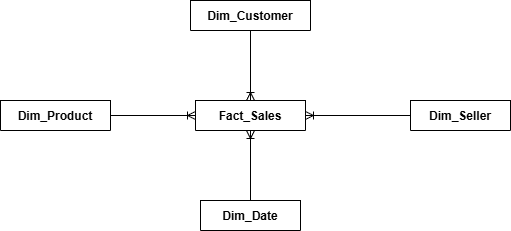

The diagram above was exported from draw.io. Its source (the exported page's mxGraphModel, read from the mxfile embedded in the PNG):
<mxGraphModel dx="1281" dy="626" grid="1" gridSize="10" guides="1" tooltips="1" connect="1" arrows="1" fold="1" page="1" pageScale="1" pageWidth="850" pageHeight="1100" math="0" shadow="0" extFonts="Permanent Marker^https://fonts.googleapis.com/css?family=Permanent+Marker">
  <root>
    <mxCell id="0" />
    <mxCell id="1" parent="0" />
    <mxCell id="C-vyLk0tnHw3VtMMgP7b-2" collapsed="1" parent="1" style="shape=table;startSize=30;container=1;collapsible=1;childLayout=tableLayout;fixedRows=1;rowLines=0;fontStyle=1;align=center;resizeLast=1;" value="Fact_Sales" vertex="1">
      <mxGeometry height="30" width="110" x="365" y="180" as="geometry">
        <mxRectangle height="130" width="250" x="450" y="120" as="alternateBounds" />
      </mxGeometry>
    </mxCell>
    <mxCell id="C-vyLk0tnHw3VtMMgP7b-3" parent="C-vyLk0tnHw3VtMMgP7b-2" style="shape=partialRectangle;collapsible=0;dropTarget=0;pointerEvents=0;fillColor=none;points=[[0,0.5],[1,0.5]];portConstraint=eastwest;top=0;left=0;right=0;bottom=1;" value="" vertex="1">
      <mxGeometry height="30" width="250" y="30" as="geometry" />
    </mxCell>
    <mxCell id="C-vyLk0tnHw3VtMMgP7b-4" parent="C-vyLk0tnHw3VtMMgP7b-3" style="shape=partialRectangle;overflow=hidden;connectable=0;fillColor=none;top=0;left=0;bottom=0;right=0;fontStyle=1;" value="PK" vertex="1">
      <mxGeometry height="30" width="30" as="geometry" />
    </mxCell>
    <mxCell id="C-vyLk0tnHw3VtMMgP7b-5" parent="C-vyLk0tnHw3VtMMgP7b-3" style="shape=partialRectangle;overflow=hidden;connectable=0;fillColor=none;top=0;left=0;bottom=0;right=0;align=left;spacingLeft=6;fontStyle=5;" value="order_id int NOT NULL " vertex="1">
      <mxGeometry height="30" width="220" x="30" as="geometry" />
    </mxCell>
    <mxCell id="C-vyLk0tnHw3VtMMgP7b-6" parent="C-vyLk0tnHw3VtMMgP7b-2" style="shape=partialRectangle;collapsible=0;dropTarget=0;pointerEvents=0;fillColor=none;points=[[0,0.5],[1,0.5]];portConstraint=eastwest;top=0;left=0;right=0;bottom=0;" value="" vertex="1">
      <mxGeometry height="30" width="250" y="60" as="geometry" />
    </mxCell>
    <mxCell id="C-vyLk0tnHw3VtMMgP7b-7" parent="C-vyLk0tnHw3VtMMgP7b-6" style="shape=partialRectangle;overflow=hidden;connectable=0;fillColor=none;top=0;left=0;bottom=0;right=0;" value="FK1" vertex="1">
      <mxGeometry height="30" width="30" as="geometry" />
    </mxCell>
    <mxCell id="C-vyLk0tnHw3VtMMgP7b-8" parent="C-vyLk0tnHw3VtMMgP7b-6" style="shape=partialRectangle;overflow=hidden;connectable=0;fillColor=none;top=0;left=0;bottom=0;right=0;align=left;spacingLeft=6;" value="customer_id int NOT NULL" vertex="1">
      <mxGeometry height="30" width="220" x="30" as="geometry" />
    </mxCell>
    <mxCell id="C-vyLk0tnHw3VtMMgP7b-9" parent="C-vyLk0tnHw3VtMMgP7b-2" style="shape=partialRectangle;collapsible=0;dropTarget=0;pointerEvents=0;fillColor=none;points=[[0,0.5],[1,0.5]];portConstraint=eastwest;top=0;left=0;right=0;bottom=0;" value="" vertex="1">
      <mxGeometry height="30" width="250" y="90" as="geometry" />
    </mxCell>
    <mxCell id="C-vyLk0tnHw3VtMMgP7b-10" parent="C-vyLk0tnHw3VtMMgP7b-9" style="shape=partialRectangle;overflow=hidden;connectable=0;fillColor=none;top=0;left=0;bottom=0;right=0;" value="" vertex="1">
      <mxGeometry height="30" width="30" as="geometry" />
    </mxCell>
    <mxCell id="C-vyLk0tnHw3VtMMgP7b-11" parent="C-vyLk0tnHw3VtMMgP7b-9" style="shape=partialRectangle;overflow=hidden;connectable=0;fillColor=none;top=0;left=0;bottom=0;right=0;align=left;spacingLeft=6;" value="order_date date NOT NULL" vertex="1">
      <mxGeometry height="30" width="220" x="30" as="geometry" />
    </mxCell>
    <mxCell id="C-vyLk0tnHw3VtMMgP7b-13" collapsed="1" parent="1" style="shape=table;startSize=30;container=1;collapsible=1;childLayout=tableLayout;fixedRows=1;rowLines=0;fontStyle=1;align=center;resizeLast=1;" value="Dim_Date" vertex="1">
      <mxGeometry height="30" width="100" x="370" y="280" as="geometry">
        <mxRectangle height="130" width="250" x="450" y="280" as="alternateBounds" />
      </mxGeometry>
    </mxCell>
    <mxCell id="C-vyLk0tnHw3VtMMgP7b-14" parent="C-vyLk0tnHw3VtMMgP7b-13" style="shape=partialRectangle;collapsible=0;dropTarget=0;pointerEvents=0;fillColor=none;points=[[0,0.5],[1,0.5]];portConstraint=eastwest;top=0;left=0;right=0;bottom=1;" value="" vertex="1">
      <mxGeometry height="30" width="250" y="30" as="geometry" />
    </mxCell>
    <mxCell id="C-vyLk0tnHw3VtMMgP7b-15" parent="C-vyLk0tnHw3VtMMgP7b-14" style="shape=partialRectangle;overflow=hidden;connectable=0;fillColor=none;top=0;left=0;bottom=0;right=0;fontStyle=1;" value="PK" vertex="1">
      <mxGeometry height="30" width="30" as="geometry" />
    </mxCell>
    <mxCell id="C-vyLk0tnHw3VtMMgP7b-16" parent="C-vyLk0tnHw3VtMMgP7b-14" style="shape=partialRectangle;overflow=hidden;connectable=0;fillColor=none;top=0;left=0;bottom=0;right=0;align=left;spacingLeft=6;fontStyle=5;" value="shipment_id int NOT NULL " vertex="1">
      <mxGeometry height="30" width="220" x="30" as="geometry" />
    </mxCell>
    <mxCell id="C-vyLk0tnHw3VtMMgP7b-17" parent="C-vyLk0tnHw3VtMMgP7b-13" style="shape=partialRectangle;collapsible=0;dropTarget=0;pointerEvents=0;fillColor=none;points=[[0,0.5],[1,0.5]];portConstraint=eastwest;top=0;left=0;right=0;bottom=0;" value="" vertex="1">
      <mxGeometry height="30" width="250" y="60" as="geometry" />
    </mxCell>
    <mxCell id="C-vyLk0tnHw3VtMMgP7b-18" parent="C-vyLk0tnHw3VtMMgP7b-17" style="shape=partialRectangle;overflow=hidden;connectable=0;fillColor=none;top=0;left=0;bottom=0;right=0;" value="FK1" vertex="1">
      <mxGeometry height="30" width="30" as="geometry" />
    </mxCell>
    <mxCell id="C-vyLk0tnHw3VtMMgP7b-19" parent="C-vyLk0tnHw3VtMMgP7b-17" style="shape=partialRectangle;overflow=hidden;connectable=0;fillColor=none;top=0;left=0;bottom=0;right=0;align=left;spacingLeft=6;" value="order_id int NOT NULL" vertex="1">
      <mxGeometry height="30" width="220" x="30" as="geometry" />
    </mxCell>
    <mxCell id="C-vyLk0tnHw3VtMMgP7b-20" parent="C-vyLk0tnHw3VtMMgP7b-13" style="shape=partialRectangle;collapsible=0;dropTarget=0;pointerEvents=0;fillColor=none;points=[[0,0.5],[1,0.5]];portConstraint=eastwest;top=0;left=0;right=0;bottom=0;" value="" vertex="1">
      <mxGeometry height="30" width="250" y="90" as="geometry" />
    </mxCell>
    <mxCell id="C-vyLk0tnHw3VtMMgP7b-21" parent="C-vyLk0tnHw3VtMMgP7b-20" style="shape=partialRectangle;overflow=hidden;connectable=0;fillColor=none;top=0;left=0;bottom=0;right=0;" value="" vertex="1">
      <mxGeometry height="30" width="30" as="geometry" />
    </mxCell>
    <mxCell id="C-vyLk0tnHw3VtMMgP7b-22" parent="C-vyLk0tnHw3VtMMgP7b-20" style="shape=partialRectangle;overflow=hidden;connectable=0;fillColor=none;top=0;left=0;bottom=0;right=0;align=left;spacingLeft=6;" value="shipment_date date NOT NULL" vertex="1">
      <mxGeometry height="30" width="220" x="30" as="geometry" />
    </mxCell>
    <mxCell id="C-vyLk0tnHw3VtMMgP7b-23" collapsed="1" parent="1" style="shape=table;startSize=30;container=1;collapsible=1;childLayout=tableLayout;fixedRows=1;rowLines=0;fontStyle=1;align=center;resizeLast=1;" value="Dim_Customer" vertex="1">
      <mxGeometry height="30" width="120" x="360" y="80" as="geometry">
        <mxRectangle height="100" width="250" x="120" y="120" as="alternateBounds" />
      </mxGeometry>
    </mxCell>
    <mxCell id="C-vyLk0tnHw3VtMMgP7b-24" parent="C-vyLk0tnHw3VtMMgP7b-23" style="shape=partialRectangle;collapsible=0;dropTarget=0;pointerEvents=0;fillColor=none;points=[[0,0.5],[1,0.5]];portConstraint=eastwest;top=0;left=0;right=0;bottom=1;" value="" vertex="1">
      <mxGeometry height="30" width="250" y="30" as="geometry" />
    </mxCell>
    <mxCell id="C-vyLk0tnHw3VtMMgP7b-25" parent="C-vyLk0tnHw3VtMMgP7b-24" style="shape=partialRectangle;overflow=hidden;connectable=0;fillColor=none;top=0;left=0;bottom=0;right=0;fontStyle=1;" value="PK" vertex="1">
      <mxGeometry height="30" width="30" as="geometry" />
    </mxCell>
    <mxCell id="C-vyLk0tnHw3VtMMgP7b-26" parent="C-vyLk0tnHw3VtMMgP7b-24" style="shape=partialRectangle;overflow=hidden;connectable=0;fillColor=none;top=0;left=0;bottom=0;right=0;align=left;spacingLeft=6;fontStyle=5;" value="customer_id int NOT NULL " vertex="1">
      <mxGeometry height="30" width="220" x="30" as="geometry" />
    </mxCell>
    <mxCell id="C-vyLk0tnHw3VtMMgP7b-27" parent="C-vyLk0tnHw3VtMMgP7b-23" style="shape=partialRectangle;collapsible=0;dropTarget=0;pointerEvents=0;fillColor=none;points=[[0,0.5],[1,0.5]];portConstraint=eastwest;top=0;left=0;right=0;bottom=0;" value="" vertex="1">
      <mxGeometry height="30" width="250" y="60" as="geometry" />
    </mxCell>
    <mxCell id="C-vyLk0tnHw3VtMMgP7b-28" parent="C-vyLk0tnHw3VtMMgP7b-27" style="shape=partialRectangle;overflow=hidden;connectable=0;fillColor=none;top=0;left=0;bottom=0;right=0;" value="" vertex="1">
      <mxGeometry height="30" width="30" as="geometry" />
    </mxCell>
    <mxCell id="C-vyLk0tnHw3VtMMgP7b-29" parent="C-vyLk0tnHw3VtMMgP7b-27" style="shape=partialRectangle;overflow=hidden;connectable=0;fillColor=none;top=0;left=0;bottom=0;right=0;align=left;spacingLeft=6;" value="customer_name char(50) NOT NULL" vertex="1">
      <mxGeometry height="30" width="220" x="30" as="geometry" />
    </mxCell>
    <mxCell id="ENXo2ClDwXwDxSqAJzqn-1" collapsed="1" parent="1" style="shape=table;startSize=30;container=1;collapsible=1;childLayout=tableLayout;fixedRows=1;rowLines=0;fontStyle=1;align=center;resizeLast=1;" value="Dim_Seller" vertex="1">
      <mxGeometry height="30" width="100" x="580" y="180" as="geometry">
        <mxRectangle height="130" width="250" x="450" y="120" as="alternateBounds" />
      </mxGeometry>
    </mxCell>
    <mxCell id="ENXo2ClDwXwDxSqAJzqn-2" parent="ENXo2ClDwXwDxSqAJzqn-1" style="shape=partialRectangle;collapsible=0;dropTarget=0;pointerEvents=0;fillColor=none;points=[[0,0.5],[1,0.5]];portConstraint=eastwest;top=0;left=0;right=0;bottom=1;" value="" vertex="1">
      <mxGeometry height="30" width="250" y="30" as="geometry" />
    </mxCell>
    <mxCell id="ENXo2ClDwXwDxSqAJzqn-3" parent="ENXo2ClDwXwDxSqAJzqn-2" style="shape=partialRectangle;overflow=hidden;connectable=0;fillColor=none;top=0;left=0;bottom=0;right=0;fontStyle=1;" value="PK" vertex="1">
      <mxGeometry height="30" width="30" as="geometry" />
    </mxCell>
    <mxCell id="ENXo2ClDwXwDxSqAJzqn-4" parent="ENXo2ClDwXwDxSqAJzqn-2" style="shape=partialRectangle;overflow=hidden;connectable=0;fillColor=none;top=0;left=0;bottom=0;right=0;align=left;spacingLeft=6;fontStyle=5;" value="order_id int NOT NULL " vertex="1">
      <mxGeometry height="30" width="220" x="30" as="geometry" />
    </mxCell>
    <mxCell id="ENXo2ClDwXwDxSqAJzqn-5" parent="ENXo2ClDwXwDxSqAJzqn-1" style="shape=partialRectangle;collapsible=0;dropTarget=0;pointerEvents=0;fillColor=none;points=[[0,0.5],[1,0.5]];portConstraint=eastwest;top=0;left=0;right=0;bottom=0;" value="" vertex="1">
      <mxGeometry height="30" width="250" y="60" as="geometry" />
    </mxCell>
    <mxCell id="ENXo2ClDwXwDxSqAJzqn-6" parent="ENXo2ClDwXwDxSqAJzqn-5" style="shape=partialRectangle;overflow=hidden;connectable=0;fillColor=none;top=0;left=0;bottom=0;right=0;" value="FK1" vertex="1">
      <mxGeometry height="30" width="30" as="geometry" />
    </mxCell>
    <mxCell id="ENXo2ClDwXwDxSqAJzqn-7" parent="ENXo2ClDwXwDxSqAJzqn-5" style="shape=partialRectangle;overflow=hidden;connectable=0;fillColor=none;top=0;left=0;bottom=0;right=0;align=left;spacingLeft=6;" value="customer_id int NOT NULL" vertex="1">
      <mxGeometry height="30" width="220" x="30" as="geometry" />
    </mxCell>
    <mxCell id="ENXo2ClDwXwDxSqAJzqn-8" parent="ENXo2ClDwXwDxSqAJzqn-1" style="shape=partialRectangle;collapsible=0;dropTarget=0;pointerEvents=0;fillColor=none;points=[[0,0.5],[1,0.5]];portConstraint=eastwest;top=0;left=0;right=0;bottom=0;" value="" vertex="1">
      <mxGeometry height="30" width="250" y="90" as="geometry" />
    </mxCell>
    <mxCell id="ENXo2ClDwXwDxSqAJzqn-9" parent="ENXo2ClDwXwDxSqAJzqn-8" style="shape=partialRectangle;overflow=hidden;connectable=0;fillColor=none;top=0;left=0;bottom=0;right=0;" value="" vertex="1">
      <mxGeometry height="30" width="30" as="geometry" />
    </mxCell>
    <mxCell id="ENXo2ClDwXwDxSqAJzqn-10" parent="ENXo2ClDwXwDxSqAJzqn-8" style="shape=partialRectangle;overflow=hidden;connectable=0;fillColor=none;top=0;left=0;bottom=0;right=0;align=left;spacingLeft=6;" value="order_date date NOT NULL" vertex="1">
      <mxGeometry height="30" width="220" x="30" as="geometry" />
    </mxCell>
    <mxCell id="ENXo2ClDwXwDxSqAJzqn-11" collapsed="1" parent="1" style="shape=table;startSize=30;container=1;collapsible=1;childLayout=tableLayout;fixedRows=1;rowLines=0;fontStyle=1;align=center;resizeLast=1;" value="Dim_Product" vertex="1">
      <mxGeometry height="30" width="110" x="170" y="180" as="geometry">
        <mxRectangle height="130" width="250" x="450" y="120" as="alternateBounds" />
      </mxGeometry>
    </mxCell>
    <mxCell id="ENXo2ClDwXwDxSqAJzqn-12" parent="ENXo2ClDwXwDxSqAJzqn-11" style="shape=partialRectangle;collapsible=0;dropTarget=0;pointerEvents=0;fillColor=none;points=[[0,0.5],[1,0.5]];portConstraint=eastwest;top=0;left=0;right=0;bottom=1;" value="" vertex="1">
      <mxGeometry height="30" width="250" y="30" as="geometry" />
    </mxCell>
    <mxCell id="ENXo2ClDwXwDxSqAJzqn-13" parent="ENXo2ClDwXwDxSqAJzqn-12" style="shape=partialRectangle;overflow=hidden;connectable=0;fillColor=none;top=0;left=0;bottom=0;right=0;fontStyle=1;" value="PK" vertex="1">
      <mxGeometry height="30" width="30" as="geometry" />
    </mxCell>
    <mxCell id="ENXo2ClDwXwDxSqAJzqn-14" parent="ENXo2ClDwXwDxSqAJzqn-12" style="shape=partialRectangle;overflow=hidden;connectable=0;fillColor=none;top=0;left=0;bottom=0;right=0;align=left;spacingLeft=6;fontStyle=5;" value="order_id int NOT NULL " vertex="1">
      <mxGeometry height="30" width="220" x="30" as="geometry" />
    </mxCell>
    <mxCell id="ENXo2ClDwXwDxSqAJzqn-15" parent="ENXo2ClDwXwDxSqAJzqn-11" style="shape=partialRectangle;collapsible=0;dropTarget=0;pointerEvents=0;fillColor=none;points=[[0,0.5],[1,0.5]];portConstraint=eastwest;top=0;left=0;right=0;bottom=0;" value="" vertex="1">
      <mxGeometry height="30" width="250" y="60" as="geometry" />
    </mxCell>
    <mxCell id="ENXo2ClDwXwDxSqAJzqn-16" parent="ENXo2ClDwXwDxSqAJzqn-15" style="shape=partialRectangle;overflow=hidden;connectable=0;fillColor=none;top=0;left=0;bottom=0;right=0;" value="FK1" vertex="1">
      <mxGeometry height="30" width="30" as="geometry" />
    </mxCell>
    <mxCell id="ENXo2ClDwXwDxSqAJzqn-17" parent="ENXo2ClDwXwDxSqAJzqn-15" style="shape=partialRectangle;overflow=hidden;connectable=0;fillColor=none;top=0;left=0;bottom=0;right=0;align=left;spacingLeft=6;" value="customer_id int NOT NULL" vertex="1">
      <mxGeometry height="30" width="220" x="30" as="geometry" />
    </mxCell>
    <mxCell id="ENXo2ClDwXwDxSqAJzqn-18" parent="ENXo2ClDwXwDxSqAJzqn-11" style="shape=partialRectangle;collapsible=0;dropTarget=0;pointerEvents=0;fillColor=none;points=[[0,0.5],[1,0.5]];portConstraint=eastwest;top=0;left=0;right=0;bottom=0;" value="" vertex="1">
      <mxGeometry height="30" width="250" y="90" as="geometry" />
    </mxCell>
    <mxCell id="ENXo2ClDwXwDxSqAJzqn-19" parent="ENXo2ClDwXwDxSqAJzqn-18" style="shape=partialRectangle;overflow=hidden;connectable=0;fillColor=none;top=0;left=0;bottom=0;right=0;" value="" vertex="1">
      <mxGeometry height="30" width="30" as="geometry" />
    </mxCell>
    <mxCell id="ENXo2ClDwXwDxSqAJzqn-20" parent="ENXo2ClDwXwDxSqAJzqn-18" style="shape=partialRectangle;overflow=hidden;connectable=0;fillColor=none;top=0;left=0;bottom=0;right=0;align=left;spacingLeft=6;" value="order_date date NOT NULL" vertex="1">
      <mxGeometry height="30" width="220" x="30" as="geometry" />
    </mxCell>
    <mxCell id="ENXo2ClDwXwDxSqAJzqn-22" edge="1" parent="1" source="C-vyLk0tnHw3VtMMgP7b-23" style="fontSize=12;html=1;endArrow=ERoneToMany;rounded=0;exitX=0.5;exitY=1;exitDx=0;exitDy=0;entryX=0.5;entryY=0;entryDx=0;entryDy=0;" target="C-vyLk0tnHw3VtMMgP7b-2" value="">
      <mxGeometry height="100" relative="1" width="100" as="geometry">
        <mxPoint x="200" y="100" as="sourcePoint" />
        <mxPoint x="260" y="310" as="targetPoint" />
      </mxGeometry>
    </mxCell>
    <mxCell id="ENXo2ClDwXwDxSqAJzqn-23" edge="1" parent="1" source="C-vyLk0tnHw3VtMMgP7b-13" style="fontSize=12;html=1;endArrow=ERoneToMany;rounded=0;exitX=0.5;exitY=0;exitDx=0;exitDy=0;entryX=0.5;entryY=1;entryDx=0;entryDy=0;" target="C-vyLk0tnHw3VtMMgP7b-2" value="">
      <mxGeometry height="100" relative="1" width="100" as="geometry">
        <mxPoint x="150" y="280" as="sourcePoint" />
        <mxPoint x="250" y="180" as="targetPoint" />
      </mxGeometry>
    </mxCell>
    <mxCell id="ENXo2ClDwXwDxSqAJzqn-24" edge="1" parent="1" source="ENXo2ClDwXwDxSqAJzqn-11" style="fontSize=12;html=1;endArrow=ERoneToMany;rounded=0;exitX=1;exitY=0.5;exitDx=0;exitDy=0;entryX=0;entryY=0.5;entryDx=0;entryDy=0;" target="C-vyLk0tnHw3VtMMgP7b-2" value="">
      <mxGeometry height="100" relative="1" width="100" as="geometry">
        <mxPoint x="200" y="330" as="sourcePoint" />
        <mxPoint x="200" y="260" as="targetPoint" />
      </mxGeometry>
    </mxCell>
    <mxCell id="ENXo2ClDwXwDxSqAJzqn-25" edge="1" parent="1" source="ENXo2ClDwXwDxSqAJzqn-1" style="fontSize=12;html=1;endArrow=ERoneToMany;rounded=0;exitX=0;exitY=0.5;exitDx=0;exitDy=0;entryX=1;entryY=0.5;entryDx=0;entryDy=0;" target="C-vyLk0tnHw3VtMMgP7b-2" value="">
      <mxGeometry height="100" relative="1" width="100" as="geometry">
        <mxPoint x="610" y="370" as="sourcePoint" />
        <mxPoint x="610" y="300" as="targetPoint" />
      </mxGeometry>
    </mxCell>
  </root>
</mxGraphModel>